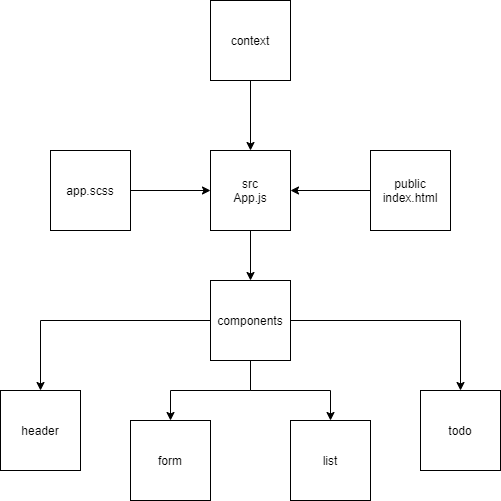

The diagram above was exported from draw.io. Its source (the exported page's mxGraphModel, read from the mxfile embedded in the PNG):
<mxGraphModel dx="1698" dy="1635" grid="1" gridSize="10" guides="1" tooltips="1" connect="1" arrows="1" fold="1" page="1" pageScale="1" pageWidth="850" pageHeight="1100" math="0" shadow="0">
  <root>
    <mxCell id="0" />
    <mxCell id="1" parent="0" />
    <mxCell id="JMaT5W3iLOP1GWE4UDbn-3" style="edgeStyle=orthogonalEdgeStyle;rounded=0;orthogonalLoop=1;jettySize=auto;html=1;" parent="1" source="JMaT5W3iLOP1GWE4UDbn-1" target="JMaT5W3iLOP1GWE4UDbn-2" edge="1">
      <mxGeometry relative="1" as="geometry" />
    </mxCell>
    <mxCell id="JMaT5W3iLOP1GWE4UDbn-1" value="src&lt;br&gt;App.js" style="whiteSpace=wrap;html=1;aspect=fixed;" parent="1" vertex="1">
      <mxGeometry x="200" y="-480" width="80" height="80" as="geometry" />
    </mxCell>
    <mxCell id="JMaT5W3iLOP1GWE4UDbn-8" style="edgeStyle=orthogonalEdgeStyle;rounded=0;orthogonalLoop=1;jettySize=auto;html=1;" parent="1" source="JMaT5W3iLOP1GWE4UDbn-2" target="JMaT5W3iLOP1GWE4UDbn-7" edge="1">
      <mxGeometry relative="1" as="geometry" />
    </mxCell>
    <mxCell id="JMaT5W3iLOP1GWE4UDbn-9" style="edgeStyle=orthogonalEdgeStyle;rounded=0;orthogonalLoop=1;jettySize=auto;html=1;entryX=0.5;entryY=0;entryDx=0;entryDy=0;" parent="1" source="JMaT5W3iLOP1GWE4UDbn-2" target="JMaT5W3iLOP1GWE4UDbn-4" edge="1">
      <mxGeometry relative="1" as="geometry" />
    </mxCell>
    <mxCell id="JMaT5W3iLOP1GWE4UDbn-10" style="edgeStyle=orthogonalEdgeStyle;rounded=0;orthogonalLoop=1;jettySize=auto;html=1;entryX=0.5;entryY=0;entryDx=0;entryDy=0;" parent="1" source="JMaT5W3iLOP1GWE4UDbn-2" target="JMaT5W3iLOP1GWE4UDbn-5" edge="1">
      <mxGeometry relative="1" as="geometry" />
    </mxCell>
    <mxCell id="JMaT5W3iLOP1GWE4UDbn-11" style="edgeStyle=orthogonalEdgeStyle;rounded=0;orthogonalLoop=1;jettySize=auto;html=1;" parent="1" source="JMaT5W3iLOP1GWE4UDbn-2" target="JMaT5W3iLOP1GWE4UDbn-6" edge="1">
      <mxGeometry relative="1" as="geometry" />
    </mxCell>
    <mxCell id="JMaT5W3iLOP1GWE4UDbn-2" value="components" style="whiteSpace=wrap;html=1;aspect=fixed;" parent="1" vertex="1">
      <mxGeometry x="200" y="-350" width="80" height="80" as="geometry" />
    </mxCell>
    <mxCell id="JMaT5W3iLOP1GWE4UDbn-4" value="header" style="whiteSpace=wrap;html=1;aspect=fixed;" parent="1" vertex="1">
      <mxGeometry x="-10" y="-240" width="80" height="80" as="geometry" />
    </mxCell>
    <mxCell id="JMaT5W3iLOP1GWE4UDbn-5" value="form" style="whiteSpace=wrap;html=1;aspect=fixed;" parent="1" vertex="1">
      <mxGeometry x="120" y="-210" width="80" height="80" as="geometry" />
    </mxCell>
    <mxCell id="JMaT5W3iLOP1GWE4UDbn-6" value="list" style="whiteSpace=wrap;html=1;aspect=fixed;" parent="1" vertex="1">
      <mxGeometry x="280" y="-210" width="80" height="80" as="geometry" />
    </mxCell>
    <mxCell id="JMaT5W3iLOP1GWE4UDbn-7" value="todo" style="whiteSpace=wrap;html=1;aspect=fixed;" parent="1" vertex="1">
      <mxGeometry x="410" y="-240" width="80" height="80" as="geometry" />
    </mxCell>
    <mxCell id="LBC8-VtXW1rUiVpVuO3t-1" style="edgeStyle=orthogonalEdgeStyle;rounded=0;orthogonalLoop=1;jettySize=auto;html=1;entryX=1;entryY=0.5;entryDx=0;entryDy=0;" edge="1" parent="1" source="JMaT5W3iLOP1GWE4UDbn-13" target="JMaT5W3iLOP1GWE4UDbn-1">
      <mxGeometry relative="1" as="geometry" />
    </mxCell>
    <mxCell id="JMaT5W3iLOP1GWE4UDbn-13" value="public&lt;br&gt;index.html" style="whiteSpace=wrap;html=1;aspect=fixed;" parent="1" vertex="1">
      <mxGeometry x="360" y="-480" width="80" height="80" as="geometry" />
    </mxCell>
    <mxCell id="JMaT5W3iLOP1GWE4UDbn-22" style="edgeStyle=orthogonalEdgeStyle;rounded=0;orthogonalLoop=1;jettySize=auto;html=1;entryX=0;entryY=0.5;entryDx=0;entryDy=0;" parent="1" source="JMaT5W3iLOP1GWE4UDbn-21" target="JMaT5W3iLOP1GWE4UDbn-1" edge="1">
      <mxGeometry relative="1" as="geometry" />
    </mxCell>
    <mxCell id="JMaT5W3iLOP1GWE4UDbn-21" value="app.scss" style="whiteSpace=wrap;html=1;aspect=fixed;" parent="1" vertex="1">
      <mxGeometry x="40" y="-480" width="80" height="80" as="geometry" />
    </mxCell>
    <mxCell id="LBC8-VtXW1rUiVpVuO3t-3" value="" style="edgeStyle=orthogonalEdgeStyle;rounded=0;orthogonalLoop=1;jettySize=auto;html=1;" edge="1" parent="1" source="LBC8-VtXW1rUiVpVuO3t-2" target="JMaT5W3iLOP1GWE4UDbn-1">
      <mxGeometry relative="1" as="geometry" />
    </mxCell>
    <mxCell id="LBC8-VtXW1rUiVpVuO3t-2" value="context" style="whiteSpace=wrap;html=1;aspect=fixed;" vertex="1" parent="1">
      <mxGeometry x="200" y="-630" width="80" height="80" as="geometry" />
    </mxCell>
  </root>
</mxGraphModel>